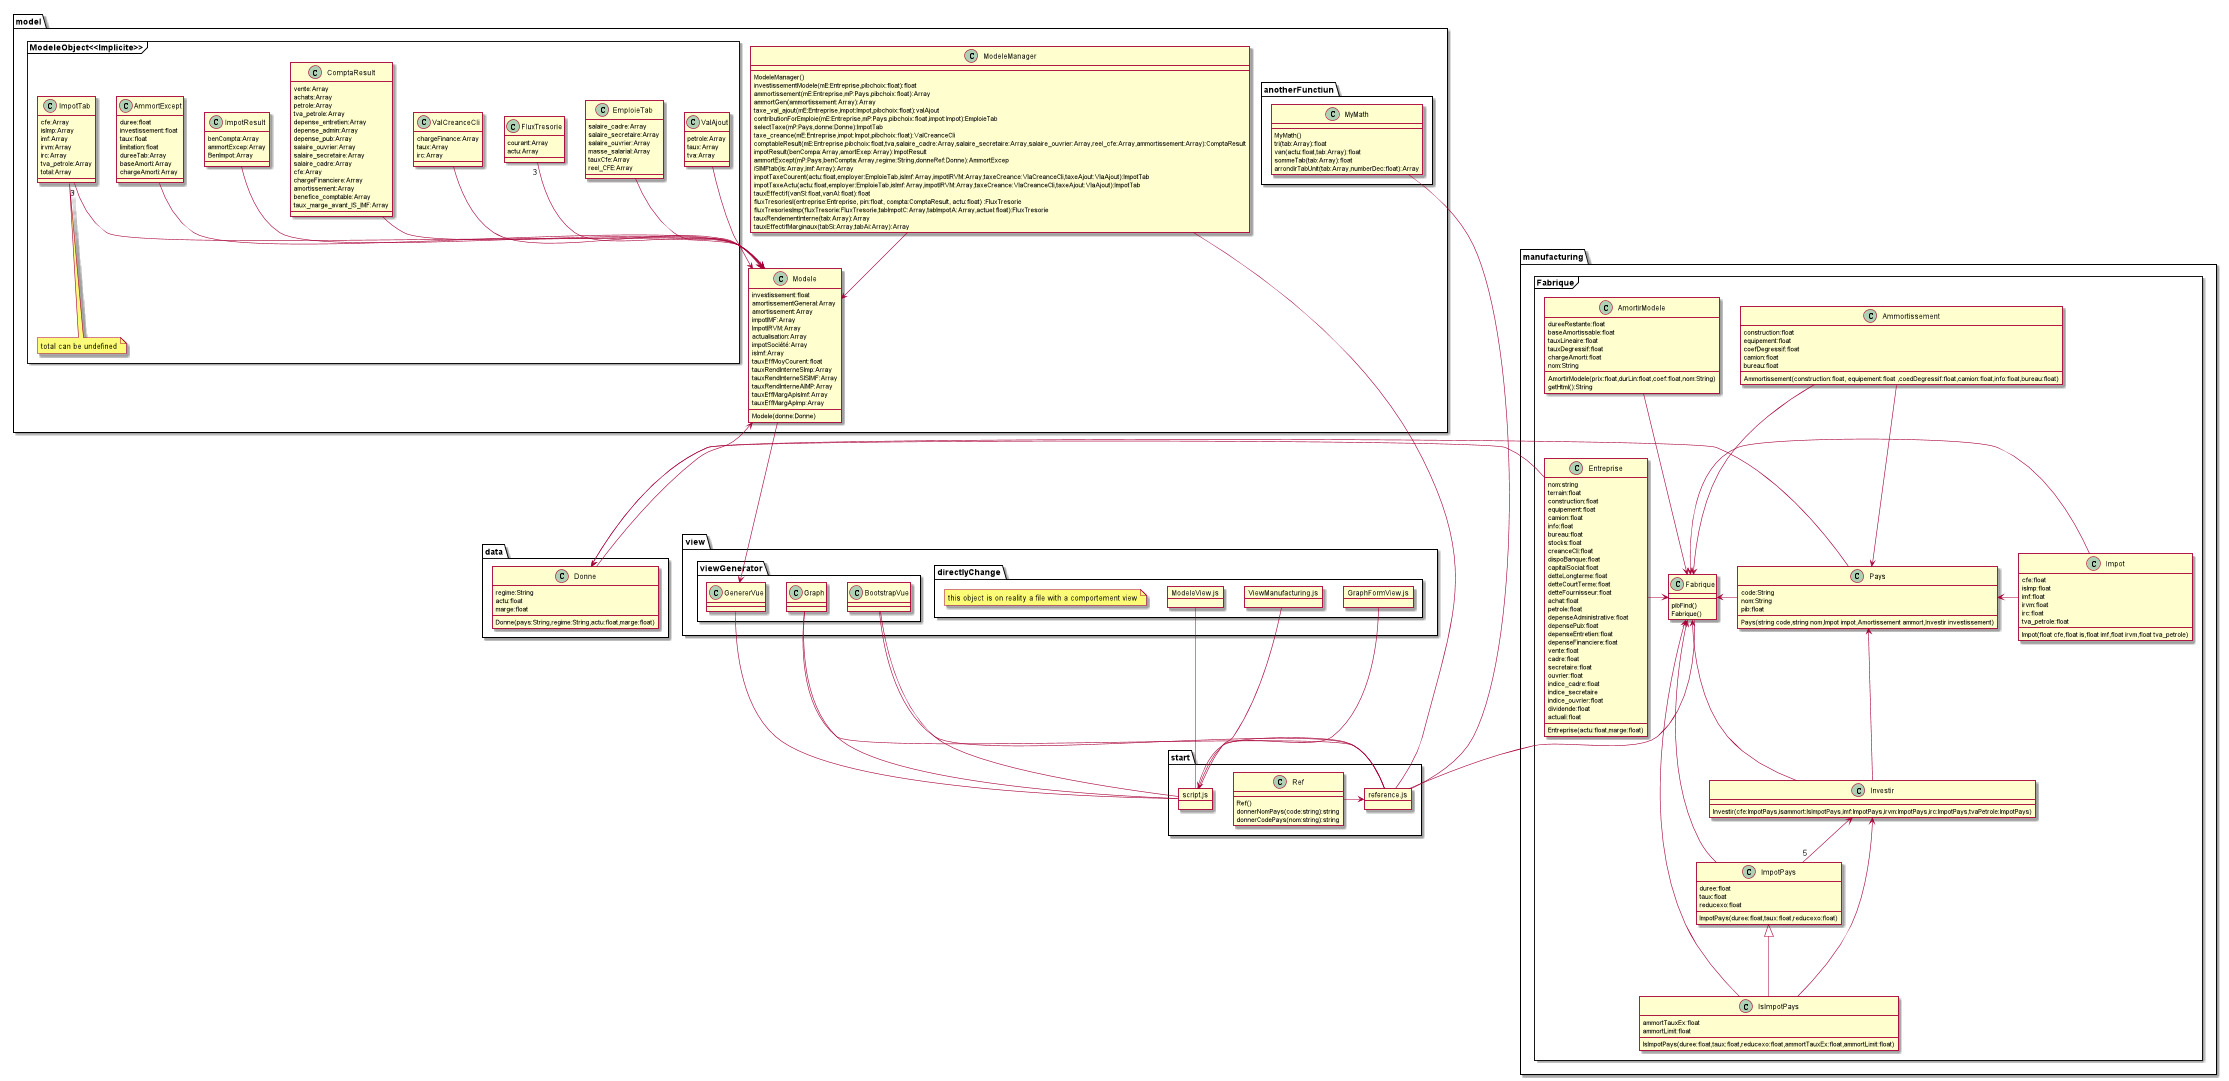

The diagram above was rendered by PlantUML. Its source (embedded in the PNG):
@startuml

 package "start" <<folder>>{
      class Ref{
         Ref()
         donnerNomPays(code:string):string
         donnerCodePays(nom:string):string
      }
      Object reference.js
      Object script.js
  }
package "view" <<folder>>{
       package "viewGenerator" <<folder>>{
       class GenererVue
       class BootstrapVue

       class Graph
       }
       package  "directlyChange" <<folder>>{
       Object GraphFormView.js
       Object ModeleView.js
       Object ViewManufacturing.js
       note as N1
            this object is on reality a file with a comportement view
           end note
       }

   }
package "data" <<folder>>{
    class Donne{
        regime:String
        actu:float
        marge:float
        Donne(pays:String,regime:String,actu:float,marge:float)
    }
}
 package "manufacturing" <<folder>>{
     package "Fabrique" <<frame>>{
         class Fabrique{
             pibFind()
             Fabrique()
         }
         class Pays{
            code:String
            nom:String
            pib:float
            Pays(string code,string nom,Impot impot,Amortissement ammort,Investir investissement)
         }
         class Impot{
             cfe:float
             isImp:float
             imf:float
             irvm:float
             irc:float
             tva_petrole:float
             Impot(float cfe,float is,float imf,float irvm,float tva_petrole)
         }
         class Ammortissement{
             construction:float
             equipement:float
             coefDegressif:float
             camion:float
             bureau:float
             Ammortissement(construction:float, equipement:float ,coedDegressif:float,camion:float,info:float,bureau:float)
         }
         class Entreprise{
             nom:string
             terrain:float
             construction:float
             equipement:float
             camion:float
             info:float
             bureau:float
             stocks:float
             creanceCli:float
             dispoBanque:float
             capitalSocial:float
             detteLongterme:float
             detteCourtTerme:float
             detteFournisseur:float
             achat:float
             petrole:float
             depenseAdministrative:float
             depensePub:float
             depenseEntretien:float
             depenseFinanciere:float
             vente:float
             cadre:float
             secretaire:float
             ouvrier:float
             indice_cadre:float
             indice_secretaire
             indice_ouvrier:float
             dividende:float
             actuali:float
             Entreprise(actu:float,marge:float)
         }
         class Investir{

             Investir(cfe:ImpotPays,isammort:IsImpotPays,imf:ImpotPays,irvm:ImpotPays,irc:ImpotPays,tvaPetrole:ImpotPays)
         }
         class ImpotPays{
             duree:float
             taux:float
             reducexo:float
             ImpotPays(duree:float,taux:float,reducexo:float)
         }
         class IsImpotPays{
             ammortTauxEx:float
             ammortLimit:float
             IsImpotPays(duree:float,taux:float,reducexo:float,ammortTauxEx:float,ammortLimit:float)
         }
         class AmortirModele{
             AmortirModele(prix:float,durLin:float,coef:float,nom:String)
             dureeRestante:float
             baseAmortissable:float
             tauxLineaire:float
             tauxDegressif:float
             chargeAmorti:float
             nom:String
             getHtml():String
         }
     }
 }



 package "model" <<folder>>{
     package "anotherFunctiun" <<folder>>{
         class MyMath{
            MyMath()
            tri(tab:Array):float
            van(actu:float,tab:Array):float
            sommeTab(tab:Array):float
            arrondirTabUnit(tab:Array,numberDec:float):Array
         }
     }

     package "ModeleObject<<Implicite>>" <<frame>>{
        class ValAjout{
            petrole:Array
            taux:Array
            tva:Array
        }
        class ImpotResult{
            benCompta:Array
            ammortExcep:Array
            BenImpot:Array
         }
        class ValCreanceCli{
            chargeFinance:Array
            taux:Array
            irc:Array
        }
        class ComptaResult{
            vente:Array
            achats:Array
            petrole:Array
            tva_petrole:Array
            depense_entretien:Array
            depense_admin:Array
            depense_pub:Array
            salaire_ouvrier:Array
            salaire_secretaire:Array
            salaire_cadre:Array
            cfe:Array
            chargeFinanciere:Array
            amortissement:Array
            benefice_comptable:Array
            taux_marge_avant_IS_IMF:Array

        }
        class EmploieTab{
            salaire_cadre:Array
            salaire_secretaire:Array
            salaire_ouvrier:Array
            masse_salarial:Array
            tauxCfe:Array
            reel_CFE:Array
        }
        class ImpotTab{
            cfe:Array
            isImp:Array
            imf:Array
            irvm:Array
            irc:Array
            tva_petrole:Array
            total:Array
        }
        note bottom: total can be undefined
        class AmmortExcept{
            duree:float
            investissement:float
            taux:float
            limitation:float
            dureeTab:Array
            baseAmorti:Array
            chargeAmorti:Array
        }
        class FluxTresorie{
            courant:Array
            actu:Array
        }
     }

         class Modele{
                Modele(donne:Donne)
                investissement:float
                amortissementGeneral:Array
                amortissement:Array
                impotIMF:Array
                ImpotIRVM:Array
                actualisation:Array
                impotSociété:Array
                isImf:Array
                tauxEffMoyCourent:float
                tauxRendInterneSImp:Array
                tauxRendInterneSISIMF:Array
                tauxRendInterneAIMP:Array
                tauxEffMargApIsImf:Array
                tauxEffMargApImp:Array

             }
     class ModeleManager{
             ModeleManager()
             investissementModele(mE:Entreprise,pibchoix:float):float
             ammortissement(mE:Entreprise,mP:Pays,pibchoix:float):Array
             ammortGen(ammortissement:Array):Array
             taxe_val_ajout(mE:Entreprise,impot:Impot,pibchoix:float):valAjout
             contributionForEmploie(mE:Entreprise,mP:Pays,pibchoix:float,impot:Impot):EmploieTab
             selectTaxe(mP:Pays,donne:Donne):ImpotTab
             taxe_creance(mE:Entreprise,impot:Impot,pibchoix:float):ValCreanceCli
             comptableResult(mE:Entreprise,pibchoix:float,tva,salaire_cadre:Array,salaire_secretaire:Array,salaire_ouvrier:Array,reel_cfe:Array,ammortissement:Array):ComptaResult
             impotResult(benCompa:Array,amortExep:Array):ImpotResult
             ammortExcept(mP:Pays,benCompta:Array,regime:String,donneRef:Donne):AmmortExcep
             iSIMFtab(is:Array,imf:Array):Array
             impotTaxeCourent(actu:float,employer:EmploieTab,isImf:Array,impotIRVM:Array,taxeCreance:VlaCreanceCli,taxeAjout:VlaAjout):ImpotTab
             impotTaxeActu(actu:float,employer:EmploieTab,isImf:Array,impotIRVM:Array,taxeCreance:VlaCreanceCli,taxeAjout:VlaAjout):ImpotTab
             tauxEffectif(vanSI:float,vanAI:float):float
             fluxTresoriesI(entreprise:Entreprise, pin:float, compta:ComptaResult, actu:float) :FluxTresorie
             fluxTresoriesImp(fluxTresorie:FluxTresorie,tabImpotC:Array,tabImpotA:Array,actuel:float):FluxTresorie
             tauxRendementInterne(tab:Array):Array
             tauxEffectifMarginaux(tabSi:Array,tabAi:Array):Array
             }
 }
  ValAjout-->Modele
  EmploieTab->Modele
  FluxTresorie "3"->Modele
  ImpotTab"3"->Modele
  ValCreanceCli->Modele
  ComptaResult->Modele
  ImpotResult->Modele
  AmmortExcept->Modele
  ModeleManager-down->Modele
  script.js-up-ModeleView.js
  script.js-GraphFormView.js
  script.js-ViewManufacturing.js
  Entreprise-left->Donne
  Donne-up->Modele
  Fabrique-down-reference.js
  Ref->reference.js
  Graph-down-reference.js
  MyMath-up-reference.js
  ModeleManager-up-reference.js
  Modele-down->GenererVue
  BootstrapVue-down-reference.js
  Impot-left->Pays
  reference.js->script.js
  Ammortissement -down->Pays
  Investir -up->Pays
  ImpotPays "5"-up->Investir
  IsImpotPays -up->Investir
  IsImpotPays -up--|>ImpotPays
  Pays-left->Fabrique
  Impot-left->Fabrique
  script.js-GenererVue
  Entreprise-right->Fabrique
  AmortirModele-down->Fabrique
  Investir-up->Fabrique
  ImpotPays-up->Fabrique
  IsImpotPays-up->Fabrique
  Ammortissement->Fabrique
  Pays->Donne
  script.js-up-Graph
  script.js-up-BootstrapVue
@enduml